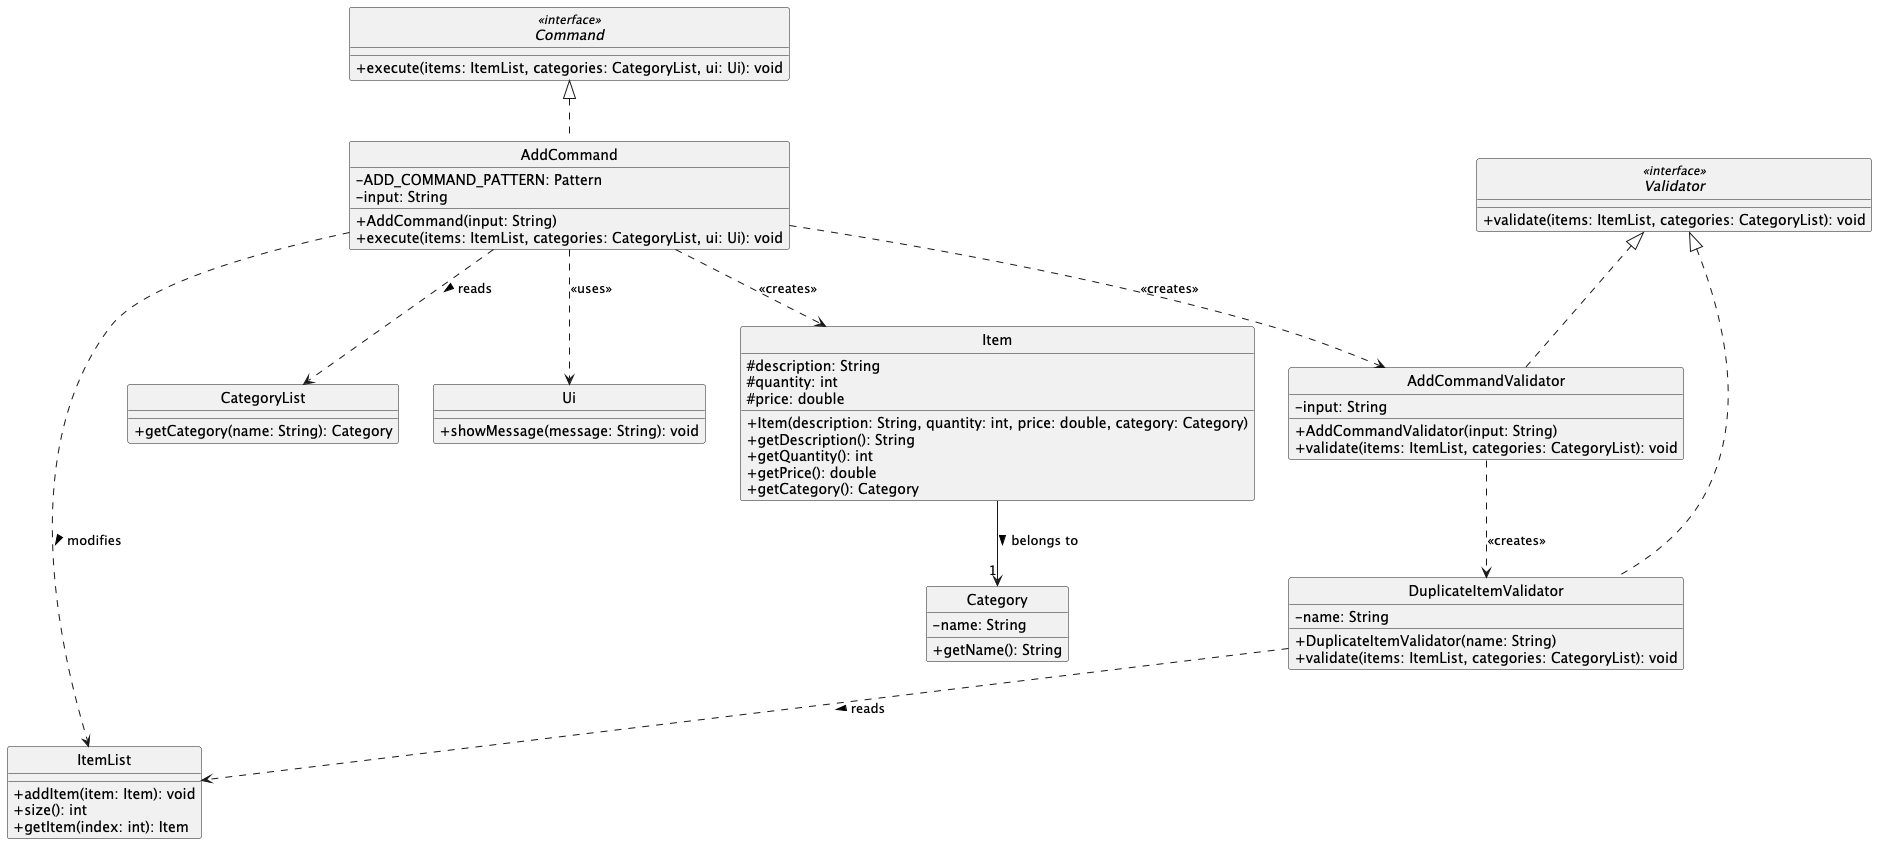

The diagram above was rendered by PlantUML. Its source (embedded in the PNG):
@startuml
skinparam monochrome true
skinparam shadowing false
skinparam classAttributeIconSize 0
hide circle

interface Command <<interface>> {
    + execute(items: ItemList, categories: CategoryList, ui: Ui): void
}

class AddCommand {
    - ADD_COMMAND_PATTERN: Pattern
    - input: String
    + AddCommand(input: String)
    + execute(items: ItemList, categories: CategoryList, ui: Ui): void
}

interface Validator <<interface>> {
    + validate(items: ItemList, categories: CategoryList): void
}

class AddCommandValidator {
    - input: String
    + AddCommandValidator(input: String)
    + validate(items: ItemList, categories: CategoryList): void
}

class DuplicateItemValidator {
    - name: String
    + DuplicateItemValidator(name: String)
    + validate(items: ItemList, categories: CategoryList): void
}

class Item {
    # description: String
    # quantity: int
    # price: double
    + Item(description: String, quantity: int, price: double, category: Category)
    + getDescription(): String
    + getQuantity(): int
    + getPrice(): double
    + getCategory(): Category
}

class ItemList {
    + addItem(item: Item): void
    + size(): int
    + getItem(index: int): Item
}

class CategoryList {
    + getCategory(name: String): Category
}

class Category {
    - name: String
    + getName(): String
}

class Ui {
    + showMessage(message: String): void
}

Command <|.. AddCommand
Validator <|.. AddCommandValidator
Validator <|.. DuplicateItemValidator

AddCommand ..> AddCommandValidator : <<creates>>
AddCommand ..> Item : <<creates>>
AddCommand ..> ItemList : modifies >
AddCommand ..> CategoryList : reads >
AddCommand ..> Ui : <<uses>>
AddCommandValidator ..> DuplicateItemValidator : <<creates>>
DuplicateItemValidator ..> ItemList : reads >
Item --> "1" Category : belongs to >

@enduml